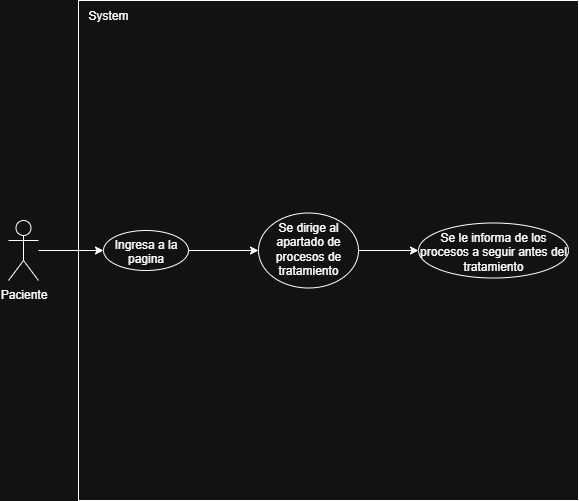

The diagram above was exported from draw.io. Its source (the exported page's mxGraphModel, read from the mxfile embedded in the PNG):
<mxGraphModel dx="1000" dy="539" grid="1" gridSize="10" guides="1" tooltips="1" connect="1" arrows="1" fold="1" page="1" pageScale="1" pageWidth="827" pageHeight="1169" math="0" shadow="0">
  <root>
    <mxCell id="0" />
    <mxCell id="1" parent="0" />
    <mxCell id="N9BgGe-pJYaKe3pTpDU9-10" value="" style="whiteSpace=wrap;html=1;aspect=fixed;" parent="1" vertex="1">
      <mxGeometry x="100" y="30" width="500" height="500" as="geometry" />
    </mxCell>
    <mxCell id="N9BgGe-pJYaKe3pTpDU9-3" value="" style="edgeStyle=orthogonalEdgeStyle;rounded=0;orthogonalLoop=1;jettySize=auto;html=1;" parent="1" source="N9BgGe-pJYaKe3pTpDU9-1" target="N9BgGe-pJYaKe3pTpDU9-2" edge="1">
      <mxGeometry relative="1" as="geometry" />
    </mxCell>
    <mxCell id="N9BgGe-pJYaKe3pTpDU9-1" value="Paciente" style="shape=umlActor;verticalLabelPosition=bottom;verticalAlign=top;html=1;outlineConnect=0;" parent="1" vertex="1">
      <mxGeometry x="30" y="250" width="30" height="60" as="geometry" />
    </mxCell>
    <mxCell id="N9BgGe-pJYaKe3pTpDU9-5" value="" style="edgeStyle=orthogonalEdgeStyle;rounded=0;orthogonalLoop=1;jettySize=auto;html=1;" parent="1" source="N9BgGe-pJYaKe3pTpDU9-2" target="N9BgGe-pJYaKe3pTpDU9-4" edge="1">
      <mxGeometry relative="1" as="geometry" />
    </mxCell>
    <mxCell id="N9BgGe-pJYaKe3pTpDU9-2" value="Ingresa a la pagina" style="ellipse;whiteSpace=wrap;html=1;verticalAlign=top;" parent="1" vertex="1">
      <mxGeometry x="125" y="260" width="85" height="40" as="geometry" />
    </mxCell>
    <mxCell id="N9BgGe-pJYaKe3pTpDU9-9" value="" style="edgeStyle=orthogonalEdgeStyle;rounded=0;orthogonalLoop=1;jettySize=auto;html=1;" parent="1" source="N9BgGe-pJYaKe3pTpDU9-4" target="N9BgGe-pJYaKe3pTpDU9-8" edge="1">
      <mxGeometry relative="1" as="geometry" />
    </mxCell>
    <mxCell id="N9BgGe-pJYaKe3pTpDU9-4" value="Se dirige al apartado de procesos de tratamiento" style="ellipse;whiteSpace=wrap;html=1;verticalAlign=top;" parent="1" vertex="1">
      <mxGeometry x="280" y="242.5" width="100" height="75" as="geometry" />
    </mxCell>
    <mxCell id="N9BgGe-pJYaKe3pTpDU9-8" value="Se le informa de los procesos a seguir antes del tratamiento" style="ellipse;whiteSpace=wrap;html=1;verticalAlign=top;" parent="1" vertex="1">
      <mxGeometry x="440" y="252.5" width="150" height="55" as="geometry" />
    </mxCell>
    <mxCell id="N9BgGe-pJYaKe3pTpDU9-11" value="System" style="text;html=1;align=center;verticalAlign=middle;whiteSpace=wrap;rounded=0;" parent="1" vertex="1">
      <mxGeometry x="100" y="30" width="60" height="30" as="geometry" />
    </mxCell>
  </root>
</mxGraphModel>